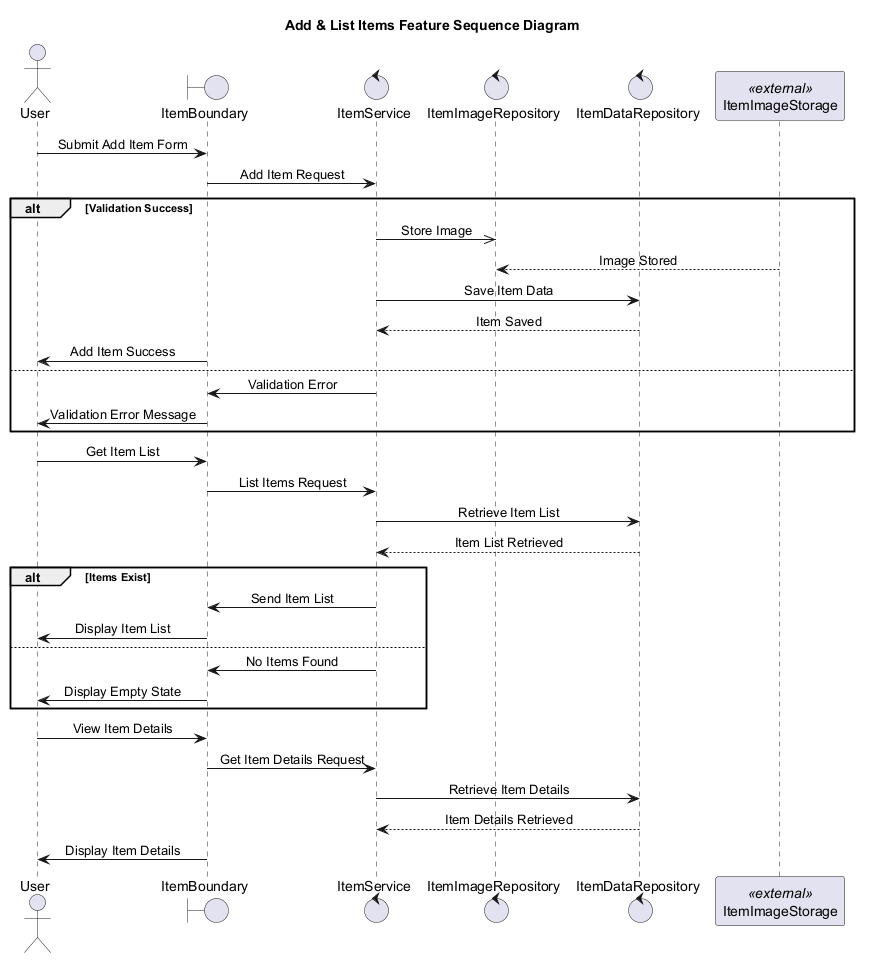

The diagram above was rendered by PlantUML. Its source (embedded in the PNG):
@startuml
' Auto-generated by AutoForge Architecture Agent
' Diagram type: UML Sequence Diagram
skinparam shadowing false
skinparam sequenceMessageAlign center

title Add & List Items Feature Sequence Diagram

actor "User" as ACTOR_001
boundary "ItemBoundary" as BOUNDARY_001
control "ItemService" as CONTROL_001
control "ItemImageRepository" as CONTROL_002
control "ItemDataRepository" as CONTROL_003
participant "ItemImageStorage" as EXTERNAL_001 <<external>>

ACTOR_001 -> BOUNDARY_001: Submit Add Item Form
BOUNDARY_001 -> CONTROL_001: Add Item Request
alt Validation Success
CONTROL_001 ->> CONTROL_002: Store Image
EXTERNAL_001 --> CONTROL_002: Image Stored
CONTROL_001 -> CONTROL_003: Save Item Data
CONTROL_003 --> CONTROL_001: Item Saved
BOUNDARY_001 -> ACTOR_001: Add Item Success
else 
CONTROL_001 -> BOUNDARY_001: Validation Error
BOUNDARY_001 -> ACTOR_001: Validation Error Message
end
ACTOR_001 -> BOUNDARY_001: Get Item List
BOUNDARY_001 -> CONTROL_001: List Items Request
CONTROL_001 -> CONTROL_003: Retrieve Item List
CONTROL_003 --> CONTROL_001: Item List Retrieved
alt Items Exist
CONTROL_001 -> BOUNDARY_001: Send Item List
BOUNDARY_001 -> ACTOR_001: Display Item List
else 
CONTROL_001 -> BOUNDARY_001: No Items Found
BOUNDARY_001 -> ACTOR_001: Display Empty State
end
ACTOR_001 -> BOUNDARY_001: View Item Details
BOUNDARY_001 -> CONTROL_001: Get Item Details Request
CONTROL_001 -> CONTROL_003: Retrieve Item Details
CONTROL_003 --> CONTROL_001: Item Details Retrieved
BOUNDARY_001 -> ACTOR_001: Display Item Details

@enduml